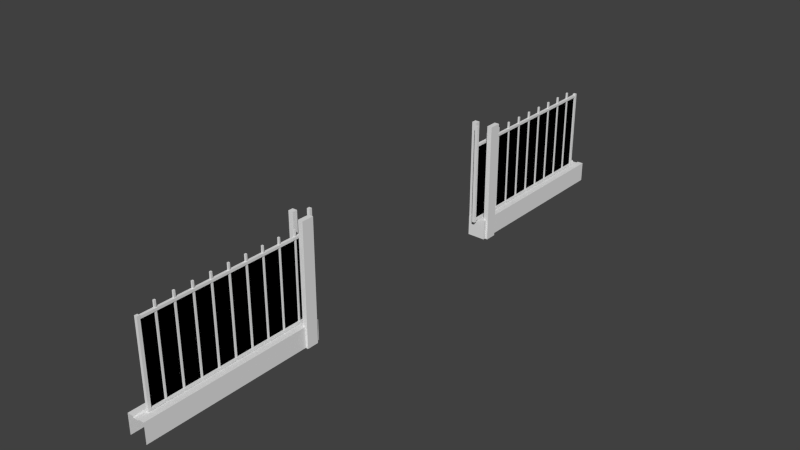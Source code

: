 # Source: stklib_electricalFenceGate_a.blend  (saved by Blender 2.72.0; exported with 4.5.12 LTS)
import bpy
from mathutils import Matrix  # noqa: F401  (used for matrix-valued properties, if any)

bpy.ops.wm.read_factory_settings(use_empty=True)
scene = bpy.context.scene
scene.name = 'Scene'

# ---- collections
col_collection_1 = bpy.data.collections.new('Collection 1'); scene.collection.children.link(col_collection_1)

# ---- world
world_world = bpy.data.worlds.new('World'); scene.world = world_world
world_world.color = (0.05088, 0.05088, 0.05088)
world_world.use_sun_shadow = False
world_world.sun_shadow_jitter_overblur = 0.0
world_world.cycles.sampling_method = 'MANUAL'
world_world.cycles.sample_map_resolution = 256

# ---- meshes
me_cube_028 = bpy.data.meshes.new('Cube.028')
me_cube_028.from_pydata([(-0.138, -7.138, -0.3727), (-0.138, -6.862, -0.3727), (0.138, -6.862, -0.3727), (0.138, -7.138, -0.3727), (-0.138, -7.138, 6.373), (-0.138, -6.862, 6.373), (0.138, -6.862, 6.373), (0.138, -7.138, 6.373), (0.862, -7.538, -0.3727), (0.862, -6.862, -0.3727), (1.138, -6.862, -0.3727), (1.138, -7.538, -0.3727), (0.862, -7.538, 6.373), (0.862, -6.862, 6.373), (1.138, -6.862, 6.373), (1.138, -7.538, 6.373), (-0.02107, -17.02, 0.8), (1.021, -17.02, 0.8), (-0.02107, -6.679, 0.8), (1.021, -6.679, 0.8), (0.3263, -17.02, 0.8), (0.6737, -17.02, 0.8), (0.6737, -6.679, 0.8), (0.3263, -6.679, 0.8), (0.3263, -17.02, 0.7229), (0.6737, -17.02, 0.7229), (0.6737, -6.679, 0.7229), (0.3263, -6.679, 0.7229), (-0.02107, -17.02, -0.3402), (1.021, -17.02, -0.3402), (-0.02107, -6.679, -0.3402), (1.021, -6.679, -0.3402), (0.4304, -16.27, 5.23), (0.4304, -6.43, 5.23), (0.5696, -6.43, 5.23), (0.5696, -16.27, 5.23), (0.4304, -16.27, 5.37), (0.4304, -6.43, 5.37), (0.5696, -6.43, 5.37), (0.5696, -16.27, 5.37), (0.4304, -16.27, 0.7554), (0.4304, -6.43, 0.7554), (0.5696, -6.43, 0.7554), (0.5696, -16.27, 0.7554), (0.4304, -16.27, 0.8947), (0.4304, -6.43, 0.8947), (0.5696, -6.43, 0.8947), (0.5696, -16.27, 0.8947), (0.4198, -6.511, 0.7009), (0.4198, -6.35, 0.7009), (0.5802, -6.35, 0.7009), (0.5802, -6.511, 0.7009), (0.4198, -6.511, 6.424), (0.4198, -6.35, 6.424), (0.5802, -6.35, 6.424), (0.5802, -6.511, 6.424), (0.4198, -16.41, 0.7009), (0.4198, -16.25, 0.7009), (0.5802, -16.25, 0.7009), (0.5802, -16.41, 0.7009), (0.4198, -16.41, 5.424), (0.4198, -16.25, 5.424), (0.5802, -16.25, 5.424), (0.5802, -16.41, 5.424), (0.4968, -6.43, 5.23), (0.4968, -16.27, 5.23), (0.4968, -6.43, 0.8947), (0.4968, -16.27, 0.8947), (0.4968, -6.43, 5.23), (0.4968, -16.27, 5.23), (0.4968, -6.43, 0.8947), (0.4968, -16.27, 0.8947), (0.4533, -7.477, 0.6933), (0.4533, -7.384, 0.6933), (0.5467, -7.384, 0.6933), (0.5467, -7.477, 0.6933), (0.4533, -7.477, 5.732), (0.4533, -7.384, 5.732), (0.5467, -7.384, 5.732), (0.5467, -7.477, 5.732), (0.4533, -8.477, 0.6933), (0.4533, -8.384, 0.6933), (0.5467, -8.384, 0.6933), (0.5467, -8.477, 0.6933), (0.4533, -8.477, 5.732), (0.4533, -8.384, 5.732), (0.5467, -8.384, 5.732), (0.5467, -8.477, 5.732), (0.4533, -9.477, 0.6933), (0.4533, -9.384, 0.6933), (0.5467, -9.384, 0.6933), (0.5467, -9.477, 0.6933), (0.4533, -9.477, 5.732), (0.4533, -9.384, 5.732), (0.5467, -9.384, 5.732), (0.5467, -9.477, 5.732), (0.4533, -10.48, 0.6933), (0.4533, -10.38, 0.6933), (0.5467, -10.38, 0.6933), (0.5467, -10.48, 0.6933), (0.4533, -10.48, 5.732), (0.4533, -10.38, 5.732), (0.5467, -10.38, 5.732), (0.5467, -10.48, 5.732), (0.4533, -11.48, 0.6933), (0.4533, -11.38, 0.6933), (0.5467, -11.38, 0.6933), (0.5467, -11.48, 0.6933), (0.4533, -11.48, 5.732), (0.4533, -11.38, 5.732), (0.5467, -11.38, 5.732), (0.5467, -11.48, 5.732), (0.4533, -12.48, 0.6933), (0.4533, -12.38, 0.6933), (0.5467, -12.38, 0.6933), (0.5467, -12.48, 0.6933), (0.4533, -12.48, 5.732), (0.4533, -12.38, 5.732), (0.5467, -12.38, 5.732), (0.5467, -12.48, 5.732), (0.4533, -13.48, 0.6933), (0.4533, -13.38, 0.6933), (0.5467, -13.38, 0.6933), (0.5467, -13.48, 0.6933), (0.4533, -13.48, 5.732), (0.4533, -13.38, 5.732), (0.5467, -13.38, 5.732), (0.5467, -13.48, 5.732), (0.4533, -14.48, 0.6933), (0.4533, -14.38, 0.6933), (0.5467, -14.38, 0.6933), (0.5467, -14.48, 0.6933), (0.4533, -14.48, 5.732), (0.4533, -14.38, 5.732), (0.5467, -14.38, 5.732), (0.5467, -14.48, 5.732), (0.4533, -15.48, 0.6933), (0.4533, -15.38, 0.6933), (0.5467, -15.38, 0.6933), (0.5467, -15.48, 0.6933), (0.4533, -15.48, 5.732), (0.4533, -15.38, 5.732), (0.5467, -15.38, 5.732), (0.5467, -15.48, 5.732), (-0.138, 7.138, -0.3727), (-0.138, 6.862, -0.3727), (0.138, 6.862, -0.3727), (0.138, 7.138, -0.3727), (-0.138, 7.138, 6.373), (-0.138, 6.862, 6.373), (0.138, 6.862, 6.373), (0.138, 7.138, 6.373), (0.862, 7.538, -0.3727), (0.862, 6.862, -0.3727), (1.138, 6.862, -0.3727), (1.138, 7.538, -0.3727), (0.862, 7.538, 6.373), (0.862, 6.862, 6.373), (1.138, 6.862, 6.373), (1.138, 7.538, 6.373), (-0.02107, 17.02, 0.8), (1.021, 17.02, 0.8), (-0.02107, 6.679, 0.8), (1.021, 6.679, 0.8), (0.3263, 17.02, 0.8), (0.6737, 17.02, 0.8), (0.6737, 6.679, 0.8), (0.3263, 6.679, 0.8), (0.3263, 17.02, 0.7229), (0.6737, 17.02, 0.7229), (0.6737, 6.679, 0.7229), (0.3263, 6.679, 0.7229), (-0.02107, 17.02, -0.3402), (1.021, 17.02, -0.3402), (-0.02107, 6.679, -0.3402), (1.021, 6.679, -0.3402), (0.4304, 16.27, 5.23), (0.4304, 6.43, 5.23), (0.5696, 6.43, 5.23), (0.5696, 16.27, 5.23), (0.4304, 16.27, 5.37), (0.4304, 6.43, 5.37), (0.5696, 6.43, 5.37), (0.5696, 16.27, 5.37), (0.4304, 16.27, 0.7554), (0.4304, 6.43, 0.7554), (0.5696, 6.43, 0.7554), (0.5696, 16.27, 0.7554), (0.4304, 16.27, 0.8947), (0.4304, 6.43, 0.8947), (0.5696, 6.43, 0.8947), (0.5696, 16.27, 0.8947), (0.4198, 6.511, 0.7009), (0.4198, 6.35, 0.7009), (0.5802, 6.35, 0.7009), (0.5802, 6.511, 0.7009), (0.4198, 6.511, 6.424), (0.4198, 6.35, 6.424), (0.5802, 6.35, 6.424), (0.5802, 6.511, 6.424), (0.4198, 16.41, 0.7009), (0.4198, 16.25, 0.7009), (0.5802, 16.25, 0.7009), (0.5802, 16.41, 0.7009), (0.4198, 16.41, 5.424), (0.4198, 16.25, 5.424), (0.5802, 16.25, 5.424), (0.5802, 16.41, 5.424), (0.4968, 6.43, 5.23), (0.4968, 16.27, 5.23), (0.4968, 6.43, 0.8947), (0.4968, 16.27, 0.8947), (0.4968, 6.43, 5.23), (0.4968, 16.27, 5.23), (0.4968, 6.43, 0.8947), (0.4968, 16.27, 0.8947), (0.4533, 7.477, 0.6933), (0.4533, 7.384, 0.6933), (0.5467, 7.384, 0.6933), (0.5467, 7.477, 0.6933), (0.4533, 7.477, 5.732), (0.4533, 7.384, 5.732), (0.5467, 7.384, 5.732), (0.5467, 7.477, 5.732), (0.4533, 8.477, 0.6933), (0.4533, 8.384, 0.6933), (0.5467, 8.384, 0.6933), (0.5467, 8.477, 0.6933), (0.4533, 8.477, 5.732), (0.4533, 8.384, 5.732), (0.5467, 8.384, 5.732), (0.5467, 8.477, 5.732), (0.4533, 9.477, 0.6933), (0.4533, 9.384, 0.6933), (0.5467, 9.384, 0.6933), (0.5467, 9.477, 0.6933), (0.4533, 9.477, 5.732), (0.4533, 9.384, 5.732), (0.5467, 9.384, 5.732), (0.5467, 9.477, 5.732), (0.4533, 10.48, 0.6933), (0.4533, 10.38, 0.6933), (0.5467, 10.38, 0.6933), (0.5467, 10.48, 0.6933), (0.4533, 10.48, 5.732), (0.4533, 10.38, 5.732), (0.5467, 10.38, 5.732), (0.5467, 10.48, 5.732), (0.4533, 11.48, 0.6933), (0.4533, 11.38, 0.6933), (0.5467, 11.38, 0.6933), (0.5467, 11.48, 0.6933), (0.4533, 11.48, 5.732), (0.4533, 11.38, 5.732), (0.5467, 11.38, 5.732), (0.5467, 11.48, 5.732), (0.4533, 12.48, 0.6933), (0.4533, 12.38, 0.6933), (0.5467, 12.38, 0.6933), (0.5467, 12.48, 0.6933), (0.4533, 12.48, 5.732), (0.4533, 12.38, 5.732), (0.5467, 12.38, 5.732), (0.5467, 12.48, 5.732), (0.4533, 13.48, 0.6933), (0.4533, 13.38, 0.6933), (0.5467, 13.38, 0.6933), (0.5467, 13.48, 0.6933), (0.4533, 13.48, 5.732), (0.4533, 13.38, 5.732), (0.5467, 13.38, 5.732), (0.5467, 13.48, 5.732), (0.4533, 14.48, 0.6933), (0.4533, 14.38, 0.6933), (0.5467, 14.38, 0.6933), (0.5467, 14.48, 0.6933), (0.4533, 14.48, 5.732), (0.4533, 14.38, 5.732), (0.5467, 14.38, 5.732), (0.5467, 14.48, 5.732), (0.4533, 15.48, 0.6933), (0.4533, 15.38, 0.6933), (0.5467, 15.38, 0.6933), (0.5467, 15.48, 0.6933), (0.4533, 15.48, 5.732), (0.4533, 15.38, 5.732), (0.5467, 15.38, 5.732), (0.5467, 15.48, 5.732)], [], [(4, 5, 1, 0), (5, 6, 2, 1), (6, 7, 3, 2), (7, 4, 0, 3), (7, 6, 5, 4), (12, 13, 9, 8), (13, 14, 10, 9), (14, 15, 11, 10), (15, 12, 8, 11), (15, 14, 13, 12), (21, 17, 19, 22), (16, 20, 23, 18), (21, 22, 26, 25), (24, 25, 26, 27), (23, 20, 24, 27), (19, 17, 29, 31), (16, 18, 30, 28), (19, 31, 22), (18, 23, 30), (23, 27, 30), (26, 22, 31), (26, 31, 30, 27), (36, 37, 33, 32), (37, 38, 34, 33), (38, 39, 35, 34), (39, 36, 32, 35), (32, 33, 34, 35), (39, 38, 37, 36), (44, 45, 41, 40), (45, 46, 42, 41), (46, 47, 43, 42), (47, 44, 40, 43), (40, 41, 42, 43), (47, 46, 45, 44), (52, 53, 49, 48), (53, 54, 50, 49), (54, 55, 51, 50), (55, 52, 48, 51), (48, 49, 50, 51), (55, 54, 53, 52), (60, 61, 57, 56), (61, 62, 58, 57), (62, 63, 59, 58), (63, 60, 56, 59), (56, 57, 58, 59), (63, 62, 61, 60), (68, 70, 71, 69), (64, 65, 67, 66), (76, 77, 73, 72), (77, 78, 74, 73), (78, 79, 75, 74), (79, 76, 72, 75), (72, 73, 74, 75), (79, 78, 77, 76), (84, 85, 81, 80), (85, 86, 82, 81), (86, 87, 83, 82), (87, 84, 80, 83), (80, 81, 82, 83), (87, 86, 85, 84), (92, 93, 89, 88), (93, 94, 90, 89), (94, 95, 91, 90), (95, 92, 88, 91), (88, 89, 90, 91), (95, 94, 93, 92), (100, 101, 97, 96), (101, 102, 98, 97), (102, 103, 99, 98), (103, 100, 96, 99), (96, 97, 98, 99), (103, 102, 101, 100), (108, 109, 105, 104), (109, 110, 106, 105), (110, 111, 107, 106), (111, 108, 104, 107), (104, 105, 106, 107), (111, 110, 109, 108), (116, 117, 113, 112), (117, 118, 114, 113), (118, 119, 115, 114), (119, 116, 112, 115), (112, 113, 114, 115), (119, 118, 117, 116), (124, 125, 121, 120), (125, 126, 122, 121), (126, 127, 123, 122), (127, 124, 120, 123), (120, 121, 122, 123), (127, 126, 125, 124), (132, 133, 129, 128), (133, 134, 130, 129), (134, 135, 131, 130), (135, 132, 128, 131), (128, 129, 130, 131), (135, 134, 133, 132), (140, 141, 137, 136), (141, 142, 138, 137), (142, 143, 139, 138), (143, 140, 136, 139), (136, 137, 138, 139), (143, 142, 141, 140), (148, 144, 145, 149), (149, 145, 146, 150), (150, 146, 147, 151), (151, 147, 144, 148), (151, 148, 149, 150), (156, 152, 153, 157), (157, 153, 154, 158), (158, 154, 155, 159), (159, 155, 152, 156), (159, 156, 157, 158), (165, 166, 163, 161), (160, 162, 167, 164), (165, 169, 170, 166), (168, 171, 170, 169), (167, 171, 168, 164), (163, 175, 173, 161), (160, 172, 174, 162), (163, 166, 175), (162, 174, 167), (167, 174, 171), (170, 175, 166), (170, 171, 174, 175), (180, 176, 177, 181), (181, 177, 178, 182), (182, 178, 179, 183), (183, 179, 176, 180), (176, 179, 178, 177), (183, 180, 181, 182), (188, 184, 185, 189), (189, 185, 186, 190), (190, 186, 187, 191), (191, 187, 184, 188), (184, 187, 186, 185), (191, 188, 189, 190), (196, 192, 193, 197), (197, 193, 194, 198), (198, 194, 195, 199), (199, 195, 192, 196), (192, 195, 194, 193), (199, 196, 197, 198), (204, 200, 201, 205), (205, 201, 202, 206), (206, 202, 203, 207), (207, 203, 200, 204), (200, 203, 202, 201), (207, 204, 205, 206), (212, 213, 215, 214), (208, 210, 211, 209), (220, 216, 217, 221), (221, 217, 218, 222), (222, 218, 219, 223), (223, 219, 216, 220), (216, 219, 218, 217), (223, 220, 221, 222), (228, 224, 225, 229), (229, 225, 226, 230), (230, 226, 227, 231), (231, 227, 224, 228), (224, 227, 226, 225), (231, 228, 229, 230), (236, 232, 233, 237), (237, 233, 234, 238), (238, 234, 235, 239), (239, 235, 232, 236), (232, 235, 234, 233), (239, 236, 237, 238), (244, 240, 241, 245), (245, 241, 242, 246), (246, 242, 243, 247), (247, 243, 240, 244), (240, 243, 242, 241), (247, 244, 245, 246), (252, 248, 249, 253), (253, 249, 250, 254), (254, 250, 251, 255), (255, 251, 248, 252), (248, 251, 250, 249), (255, 252, 253, 254), (260, 256, 257, 261), (261, 257, 258, 262), (262, 258, 259, 263), (263, 259, 256, 260), (256, 259, 258, 257), (263, 260, 261, 262), (268, 264, 265, 269), (269, 265, 266, 270), (270, 266, 267, 271), (271, 267, 264, 268), (264, 267, 266, 265), (271, 268, 269, 270), (276, 272, 273, 277), (277, 273, 274, 278), (278, 274, 275, 279), (279, 275, 272, 276), (272, 275, 274, 273), (279, 276, 277, 278), (284, 280, 281, 285), (285, 281, 282, 286), (286, 282, 283, 287), (287, 283, 280, 284), (280, 283, 282, 281), (287, 284, 285, 286)])
_uv = me_cube_028.uv_layers.new(name='UVMap')
_uv.uv.foreach_set('vector', [0.4958, 0.0, 0.5798, 0.0, 0.5798, 1.0, 0.4958, 1.0, 0.8319, 0.0, 0.916, 0.0, 0.916, 1.0, 0.8319, 1.0, 0.4117, 0.0, 0.4958, 0.0, 0.4958, 1.0, 0.4117, 1.0, 0.6638, 0.0, 0.7479, 0.0, 0.7479, 1.0, 0.6638, 1.0, 1.0, 0.07729, 1.0, 0.1088, 0.916, 0.1088, 0.916, 0.07729, 0.2059, 0.0, 0.4117, 0.0, 0.4117, 1.0, 0.2059, 1.0, 0.7479, 0.0, 0.8319, 0.0, 0.8319, 1.0, 0.7479, 1.0, 0.0, 0.0, 0.2059, 0.0, 0.2059, 1.0, 5.809e-07, 1.0, 0.5798, 0.0, 0.6638, 0.0, 0.6638, 1.0, 0.5798, 1.0, 1.0, 0.0, 1.0, 0.07729, 0.916, 0.07729, 0.916, 0.0, 4.506e-05, 0.06651, 4.506e-05, 0.03293, 0.9997, 0.03293, 0.9997, 0.06651, 0.0002938, 0.1686, 0.0002938, 0.135, 1.0, 0.135, 1.0, 0.1686, -1.129, 0.7782, 2.128, 0.7782, 2.128, 0.835, -1.128, 0.835, -1.128, 0.9444, -1.128, 0.835, 2.128, 0.835, 2.128, 0.9444, 2.129, 1.001, -1.128, 1.001, -1.128, 0.9444, 2.128, 0.9444, 0.9997, -0.02909, 4.506e-05, -0.02909, 4.488e-05, -0.09204, 0.9997, -0.09204, 0.0002938, 0.2306, 1.0, 0.2306, 1.0, 0.2935, 0.0002938, 0.2935, 0.6607, 0.1108, 0.6607, 0.2157, 0.5536, 0.1108, 0.3393, 0.1108, 0.4464, 0.1108, 0.3393, 0.2157, 0.4464, 0.1108, 0.4464, 0.1346, 0.3393, 0.2157, 0.5536, 0.1346, 0.5536, 0.1108, 0.6607, 0.2157, 0.5536, 0.1346, 0.6607, 0.2157, 0.3393, 0.2157, 0.4464, 0.1346, -0.1314, 1.438, -0.1314, -0.4376, -0.02936, -0.4376, -0.02936, 1.438, 1.32, -0.2357, 1.422, -0.2357, 1.422, -0.2091, 1.32, -0.2091, -0.3355, 1.438, -0.3355, -0.4376, -0.2335, -0.4376, -0.2335, 1.438, 1.32, -0.2887, 1.422, -0.2887, 1.422, -0.2622, 1.32, -0.2622, 0.0727, 1.438, 0.0727, -0.4376, 0.1748, -0.4376, 0.1748, 1.438, 0.3789, -0.4376, 0.3789, 1.438, 0.2768, 1.438, 0.2768, -0.4376, -0.2335, 1.438, -0.2335, -0.4376, -0.1314, -0.4376, -0.1314, 1.438, 1.32, -0.2622, 1.422, -0.2622, 1.422, -0.2357, 1.32, -0.2357, -0.4376, 1.438, -0.4376, -0.4376, -0.3355, -0.4376, -0.3355, 1.438, 1.32, -0.3153, 1.422, -0.3153, 1.422, -0.2887, 1.32, -0.2887, -0.02936, 1.438, -0.02936, -0.4376, 0.0727, -0.4376, 0.0727, 1.438, 0.2768, -0.4376, 0.2768, 1.438, 0.1748, 1.438, 0.1748, -0.4376, 0.3789, -0.4376, 0.4965, -0.4376, 0.4965, 1.034, 0.3789, 1.034, 0.7318, -0.4376, 0.8494, -0.4376, 0.8494, 1.034, 0.7318, 1.034, 0.4965, -0.4376, 0.6141, -0.4376, 0.6141, 1.034, 0.4965, 1.034, 0.6141, -0.4376, 0.7318, -0.4376, 0.7318, 1.034, 0.6141, 1.034, 1.438, -0.4376, 1.438, -0.407, 1.32, -0.407, 1.32, -0.4376, 1.438, -0.407, 1.438, -0.3764, 1.32, -0.3764, 1.32, -0.407, 1.32, 0.8437, 1.202, 0.8437, 1.202, -0.4376, 1.32, -0.4376, 0.967, -0.4376, 1.085, -0.4376, 1.085, 0.8437, 0.967, 0.8437, 1.202, 0.8437, 1.085, 0.8437, 1.085, -0.4376, 1.202, -0.4376, 0.8494, -0.4376, 0.967, -0.4376, 0.967, 0.8437, 0.8494, 0.8437, 1.32, -0.3458, 1.32, -0.3764, 1.438, -0.3764, 1.438, -0.3458, 1.438, -0.3458, 1.438, -0.3153, 1.32, -0.3153, 1.32, -0.3458, 19.23, 12.38, 19.23, -11.74, -18.23, -11.74, -18.23, 12.38, 19.23, 12.38, -18.23, 12.38, -18.23, -11.74, 19.23, -11.74, 0.3789, -0.4376, 0.4965, -0.4376, 0.4965, 1.034, 0.3789, 1.034, 0.7318, -0.4376, 0.8494, -0.4376, 0.8494, 1.034, 0.7318, 1.034, 0.4965, -0.4376, 0.6141, -0.4376, 0.6141, 1.034, 0.4965, 1.034, 0.6141, -0.4376, 0.7318, -0.4376, 0.7318, 1.034, 0.6141, 1.034, 1.438, -0.4376, 1.438, -0.407, 1.32, -0.407, 1.32, -0.4376, 1.438, -0.407, 1.438, -0.3764, 1.32, -0.3764, 1.32, -0.407, 0.3789, -0.4376, 0.4965, -0.4376, 0.4965, 1.034, 0.3789, 1.034, 0.7318, -0.4376, 0.8494, -0.4376, 0.8494, 1.034, 0.7318, 1.034, 0.4965, -0.4376, 0.6141, -0.4376, 0.6141, 1.034, 0.4965, 1.034, 0.6141, -0.4376, 0.7318, -0.4376, 0.7318, 1.034, 0.6141, 1.034, 1.438, -0.4376, 1.438, -0.407, 1.32, -0.407, 1.32, -0.4376, 1.438, -0.407, 1.438, -0.3764, 1.32, -0.3764, 1.32, -0.407, 0.3789, -0.4376, 0.4965, -0.4376, 0.4965, 1.034, 0.3789, 1.034, 0.7318, -0.4376, 0.8494, -0.4376, 0.8494, 1.034, 0.7318, 1.034, 0.4965, -0.4376, 0.6141, -0.4376, 0.6141, 1.034, 0.4965, 1.034, 0.6141, -0.4376, 0.7318, -0.4376, 0.7318, 1.034, 0.6141, 1.034, 1.438, -0.4376, 1.438, -0.407, 1.32, -0.407, 1.32, -0.4376, 1.438, -0.407, 1.438, -0.3764, 1.32, -0.3764, 1.32, -0.407, 0.3789, -0.4376, 0.4965, -0.4376, 0.4965, 1.034, 0.3789, 1.034, 0.7318, -0.4376, 0.8494, -0.4376, 0.8494, 1.034, 0.7318, 1.034, 0.4965, -0.4376, 0.6141, -0.4376, 0.6141, 1.034, 0.4965, 1.034, 0.6141, -0.4376, 0.7318, -0.4376, 0.7318, 1.034, 0.6141, 1.034, 1.438, -0.4376, 1.438, -0.407, 1.32, -0.407, 1.32, -0.4376, 1.438, -0.407, 1.438, -0.3764, 1.32, -0.3764, 1.32, -0.407, 0.3789, -0.4376, 0.4965, -0.4376, 0.4965, 1.034, 0.3789, 1.034, 0.7318, -0.4376, 0.8494, -0.4376, 0.8494, 1.034, 0.7318, 1.034, 0.4965, -0.4376, 0.6141, -0.4376, 0.6141, 1.034, 0.4965, 1.034, 0.6141, -0.4376, 0.7318, -0.4376, 0.7318, 1.034, 0.6141, 1.034, 1.438, -0.4376, 1.438, -0.407, 1.32, -0.407, 1.32, -0.4376, 1.438, -0.407, 1.438, -0.3764, 1.32, -0.3764, 1.32, -0.407, 0.3789, -0.4376, 0.4965, -0.4376, 0.4965, 1.034, 0.3789, 1.034, 0.7318, -0.4376, 0.8494, -0.4376, 0.8494, 1.034, 0.7318, 1.034, 0.4965, -0.4376, 0.6141, -0.4376, 0.6141, 1.034, 0.4965, 1.034, 0.6141, -0.4376, 0.7318, -0.4376, 0.7318, 1.034, 0.6141, 1.034, 1.438, -0.4376, 1.438, -0.407, 1.32, -0.407, 1.32, -0.4376, 1.438, -0.407, 1.438, -0.3764, 1.32, -0.3764, 1.32, -0.407, 0.3789, -0.4376, 0.4965, -0.4376, 0.4965, 1.034, 0.3789, 1.034, 0.7318, -0.4376, 0.8494, -0.4376, 0.8494, 1.034, 0.7318, 1.034, 0.4965, -0.4376, 0.6141, -0.4376, 0.6141, 1.034, 0.4965, 1.034, 0.6141, -0.4376, 0.7318, -0.4376, 0.7318, 1.034, 0.6141, 1.034, 1.438, -0.4376, 1.438, -0.407, 1.32, -0.407, 1.32, -0.4376, 1.438, -0.407, 1.438, -0.3764, 1.32, -0.3764, 1.32, -0.407, 0.3789, -0.4376, 0.4965, -0.4376, 0.4965, 1.034, 0.3789, 1.034, 0.7318, -0.4376, 0.8494, -0.4376, 0.8494, 1.034, 0.7318, 1.034, 0.4965, -0.4376, 0.6141, -0.4376, 0.6141, 1.034, 0.4965, 1.034, 0.6141, -0.4376, 0.7318, -0.4376, 0.7318, 1.034, 0.6141, 1.034, 1.438, -0.4376, 1.438, -0.407, 1.32, -0.407, 1.32, -0.4376, 1.438, -0.407, 1.438, -0.3764, 1.32, -0.3764, 1.32, -0.407, 0.3789, -0.4376, 0.4965, -0.4376, 0.4965, 1.034, 0.3789, 1.034, 0.7318, -0.4376, 0.8494, -0.4376, 0.8494, 1.034, 0.7318, 1.034, 0.4965, -0.4376, 0.6141, -0.4376, 0.6141, 1.034, 0.4965, 1.034, 0.6141, -0.4376, 0.7318, -0.4376, 0.7318, 1.034, 0.6141, 1.034, 1.438, -0.4376, 1.438, -0.407, 1.32, -0.407, 1.32, -0.4376, 1.438, -0.407, 1.438, -0.3764, 1.32, -0.3764, 1.32, -0.407, 0.4958, 0.0, 0.4958, 1.0, 0.5798, 1.0, 0.5798, 0.0, 0.8319, 0.0, 0.8319, 1.0, 0.916, 1.0, 0.916, 0.0, 0.4117, 0.0, 0.4117, 1.0, 0.4958, 1.0, 0.4958, 0.0, 0.6638, 0.0, 0.6638, 1.0, 0.7479, 1.0, 0.7479, 0.0, 1.0, 0.07729, 0.916, 0.07729, 0.916, 0.1088, 1.0, 0.1088, 0.2059, 0.0, 0.2059, 1.0, 0.4117, 1.0, 0.4117, 0.0, 0.7479, 0.0, 0.7479, 1.0, 0.8319, 1.0, 0.8319, 0.0, 0.0, 0.0, 5.809e-07, 1.0, 0.2059, 1.0, 0.2059, 0.0, 0.5798, 0.0, 0.5798, 1.0, 0.6638, 1.0, 0.6638, 0.0, 1.0, 0.0, 0.916, 0.0, 0.916, 0.07729, 1.0, 0.07729, 4.506e-05, 0.06651, 0.9997, 0.06651, 0.9997, 0.03293, 4.506e-05, 0.03293, 0.0002938, 0.1686, 1.0, 0.1686, 1.0, 0.135, 0.0002938, 0.135, -1.129, 0.7782, -1.128, 0.835, 2.128, 0.835, 2.128, 0.7782, -1.128, 0.9444, 2.128, 0.9444, 2.128, 0.835, -1.128, 0.835, 2.129, 1.001, 2.128, 0.9444, -1.128, 0.9444, -1.128, 1.001, 0.9997, -0.02909, 0.9997, -0.09204, 4.488e-05, -0.09204, 4.506e-05, -0.02909, 0.0002938, 0.2306, 0.0002938, 0.2935, 1.0, 0.2935, 1.0, 0.2306, 0.6607, 0.1108, 0.5536, 0.1108, 0.6607, 0.2157, 0.3393, 0.1108, 0.3393, 0.2157, 0.4464, 0.1108, 0.4464, 0.1108, 0.3393, 0.2157, 0.4464, 0.1346, 0.5536, 0.1346, 0.6607, 0.2157, 0.5536, 0.1108, 0.5536, 0.1346, 0.4464, 0.1346, 0.3393, 0.2157, 0.6607, 0.2157, -0.1314, 1.438, -0.02936, 1.438, -0.02936, -0.4376, -0.1314, -0.4376, 1.32, -0.2357, 1.32, -0.2091, 1.422, -0.2091, 1.422, -0.2357, -0.3355, 1.438, -0.2335, 1.438, -0.2335, -0.4376, -0.3355, -0.4376, 1.32, -0.2887, 1.32, -0.2622, 1.422, -0.2622, 1.422, -0.2887, 0.0727, 1.438, 0.1748, 1.438, 0.1748, -0.4376, 0.0727, -0.4376, 0.3789, -0.4376, 0.2768, -0.4376, 0.2768, 1.438, 0.3789, 1.438, -0.2335, 1.438, -0.1314, 1.438, -0.1314, -0.4376, -0.2335, -0.4376, 1.32, -0.2622, 1.32, -0.2357, 1.422, -0.2357, 1.422, -0.2622, -0.4376, 1.438, -0.3355, 1.438, -0.3355, -0.4376, -0.4376, -0.4376, 1.32, -0.3153, 1.32, -0.2887, 1.422, -0.2887, 1.422, -0.3153, -0.02936, 1.438, 0.0727, 1.438, 0.0727, -0.4376, -0.02936, -0.4376, 0.2768, -0.4376, 0.1748, -0.4376, 0.1748, 1.438, 0.2768, 1.438, 0.3789, -0.4376, 0.3789, 1.034, 0.4965, 1.034, 0.4965, -0.4376, 0.7318, -0.4376, 0.7318, 1.034, 0.8494, 1.034, 0.8494, -0.4376, 0.4965, -0.4376, 0.4965, 1.034, 0.6141, 1.034, 0.6141, -0.4376, 0.6141, -0.4376, 0.6141, 1.034, 0.7318, 1.034, 0.7318, -0.4376, 1.438, -0.4376, 1.32, -0.4376, 1.32, -0.407, 1.438, -0.407, 1.438, -0.407, 1.32, -0.407, 1.32, -0.3764, 1.438, -0.3764, 1.32, 0.8437, 1.32, -0.4376, 1.202, -0.4376, 1.202, 0.8437, 0.967, -0.4376, 0.967, 0.8437, 1.085, 0.8437, 1.085, -0.4376, 1.202, 0.8437, 1.202, -0.4376, 1.085, -0.4376, 1.085, 0.8437, 0.8494, -0.4376, 0.8494, 0.8437, 0.967, 0.8437, 0.967, -0.4376, 1.32, -0.3458, 1.438, -0.3458, 1.438, -0.3764, 1.32, -0.3764, 1.438, -0.3458, 1.32, -0.3458, 1.32, -0.3153, 1.438, -0.3153, 19.23, 12.38, -18.23, 12.38, -18.23, -11.74, 19.23, -11.74, 19.23, 12.38, 19.23, -11.74, -18.23, -11.74, -18.23, 12.38, 0.3789, -0.4376, 0.3789, 1.034, 0.4965, 1.034, 0.4965, -0.4376, 0.7318, -0.4376, 0.7318, 1.034, 0.8494, 1.034, 0.8494, -0.4376, 0.4965, -0.4376, 0.4965, 1.034, 0.6141, 1.034, 0.6141, -0.4376, 0.6141, -0.4376, 0.6141, 1.034, 0.7318, 1.034, 0.7318, -0.4376, 1.438, -0.4376, 1.32, -0.4376, 1.32, -0.407, 1.438, -0.407, 1.438, -0.407, 1.32, -0.407, 1.32, -0.3764, 1.438, -0.3764, 0.3789, -0.4376, 0.3789, 1.034, 0.4965, 1.034, 0.4965, -0.4376, 0.7318, -0.4376, 0.7318, 1.034, 0.8494, 1.034, 0.8494, -0.4376, 0.4965, -0.4376, 0.4965, 1.034, 0.6141, 1.034, 0.6141, -0.4376, 0.6141, -0.4376, 0.6141, 1.034, 0.7318, 1.034, 0.7318, -0.4376, 1.438, -0.4376, 1.32, -0.4376, 1.32, -0.407, 1.438, -0.407, 1.438, -0.407, 1.32, -0.407, 1.32, -0.3764, 1.438, -0.3764, 0.3789, -0.4376, 0.3789, 1.034, 0.4965, 1.034, 0.4965, -0.4376, 0.7318, -0.4376, 0.7318, 1.034, 0.8494, 1.034, 0.8494, -0.4376, 0.4965, -0.4376, 0.4965, 1.034, 0.6141, 1.034, 0.6141, -0.4376, 0.6141, -0.4376, 0.6141, 1.034, 0.7318, 1.034, 0.7318, -0.4376, 1.438, -0.4376, 1.32, -0.4376, 1.32, -0.407, 1.438, -0.407, 1.438, -0.407, 1.32, -0.407, 1.32, -0.3764, 1.438, -0.3764, 0.3789, -0.4376, 0.3789, 1.034, 0.4965, 1.034, 0.4965, -0.4376, 0.7318, -0.4376, 0.7318, 1.034, 0.8494, 1.034, 0.8494, -0.4376, 0.4965, -0.4376, 0.4965, 1.034, 0.6141, 1.034, 0.6141, -0.4376, 0.6141, -0.4376, 0.6141, 1.034, 0.7318, 1.034, 0.7318, -0.4376, 1.438, -0.4376, 1.32, -0.4376, 1.32, -0.407, 1.438, -0.407, 1.438, -0.407, 1.32, -0.407, 1.32, -0.3764, 1.438, -0.3764, 0.3789, -0.4376, 0.3789, 1.034, 0.4965, 1.034, 0.4965, -0.4376, 0.7318, -0.4376, 0.7318, 1.034, 0.8494, 1.034, 0.8494, -0.4376, 0.4965, -0.4376, 0.4965, 1.034, 0.6141, 1.034, 0.6141, -0.4376, 0.6141, -0.4376, 0.6141, 1.034, 0.7318, 1.034, 0.7318, -0.4376, 1.438, -0.4376, 1.32, -0.4376, 1.32, -0.407, 1.438, -0.407, 1.438, -0.407, 1.32, -0.407, 1.32, -0.3764, 1.438, -0.3764, 0.3789, -0.4376, 0.3789, 1.034, 0.4965, 1.034, 0.4965, -0.4376, 0.7318, -0.4376, 0.7318, 1.034, 0.8494, 1.034, 0.8494, -0.4376, 0.4965, -0.4376, 0.4965, 1.034, 0.6141, 1.034, 0.6141, -0.4376, 0.6141, -0.4376, 0.6141, 1.034, 0.7318, 1.034, 0.7318, -0.4376, 1.438, -0.4376, 1.32, -0.4376, 1.32, -0.407, 1.438, -0.407, 1.438, -0.407, 1.32, -0.407, 1.32, -0.3764, 1.438, -0.3764, 0.3789, -0.4376, 0.3789, 1.034, 0.4965, 1.034, 0.4965, -0.4376, 0.7318, -0.4376, 0.7318, 1.034, 0.8494, 1.034, 0.8494, -0.4376, 0.4965, -0.4376, 0.4965, 1.034, 0.6141, 1.034, 0.6141, -0.4376, 0.6141, -0.4376, 0.6141, 1.034, 0.7318, 1.034, 0.7318, -0.4376, 1.438, -0.4376, 1.32, -0.4376, 1.32, -0.407, 1.438, -0.407, 1.438, -0.407, 1.32, -0.407, 1.32, -0.3764, 1.438, -0.3764, 0.3789, -0.4376, 0.3789, 1.034, 0.4965, 1.034, 0.4965, -0.4376, 0.7318, -0.4376, 0.7318, 1.034, 0.8494, 1.034, 0.8494, -0.4376, 0.4965, -0.4376, 0.4965, 1.034, 0.6141, 1.034, 0.6141, -0.4376, 0.6141, -0.4376, 0.6141, 1.034, 0.7318, 1.034, 0.7318, -0.4376, 1.438, -0.4376, 1.32, -0.4376, 1.32, -0.407, 1.438, -0.407, 1.438, -0.407, 1.32, -0.407, 1.32, -0.3764, 1.438, -0.3764, 0.3789, -0.4376, 0.3789, 1.034, 0.4965, 1.034, 0.4965, -0.4376, 0.7318, -0.4376, 0.7318, 1.034, 0.8494, 1.034, 0.8494, -0.4376, 0.4965, -0.4376, 0.4965, 1.034, 0.6141, 1.034, 0.6141, -0.4376, 0.6141, -0.4376, 0.6141, 1.034, 0.7318, 1.034, 0.7318, -0.4376, 1.438, -0.4376, 1.32, -0.4376, 1.32, -0.407, 1.438, -0.407, 1.438, -0.407, 1.32, -0.407, 1.32, -0.3764, 1.438, -0.3764])
me_cube_028.use_remesh_preserve_volume = False
me_cube_028.use_remesh_preserve_attributes = False
me_cube_028.use_mirror_vertex_groups = False
me_cube_028.update()

# ---- objects
ob_stklib_electricalfencegate_a_main = bpy.data.objects.new('stklib_electricalFenceGate_a_main', me_cube_028)

# ---- transforms, parenting, visibility, modifiers, constraints
ob_stklib_electricalfencegate_a_main.location = (0.0, 0.0, 0.0)
ob_stklib_electricalfencegate_a_main.lineart.crease_threshold = 0.0

# ---- collection membership
col_collection_1.objects.link(ob_stklib_electricalfencegate_a_main)

# ---- scene / render settings (as saved in the file)
scene.frame_start = 1; scene.frame_end = 250; scene.frame_set(1)
scene.render.engine = 'BLENDER_EEVEE_NEXT'
scene.render.resolution_percentage = 50
scene.render.dither_intensity = 0.0
scene.cycles.use_denoising = False
scene.cycles.samples = 10
scene.cycles.sampling_pattern = 'TABULATED_SOBOL'
scene.cycles.light_sampling_threshold = 0.0
scene.cycles.use_adaptive_sampling = False
scene.cycles.use_light_tree = False
scene.cycles.blur_glossy = 0.0
scene.cycles.pixel_filter_type = 'GAUSSIAN'
scene.cycles.sample_clamp_indirect = 0.0
scene.view_settings.view_transform = 'Standard'
bpy.context.view_layer.update()

# ---- added for rendering (the .blend has no active camera and no usable light): camera, sun
cam_auto = bpy.data.cameras.new('AutoCamera')
cam_auto.lens = 50.0
cam_auto.sensor_width = 36.0
cam_auto.clip_end = 1000.0
ob_auto_camera = bpy.data.objects.new('AutoCamera', cam_auto)
scene.collection.objects.link(ob_auto_camera)
ob_auto_camera.location = (32.64, -38.568, 28.7377)
ob_auto_camera.rotation_euler = (1.09748, -7.21219e-08, 0.694738)
scene.camera = ob_auto_camera
light_auto_sun = bpy.data.lights.new('AutoSun', 'SUN')
light_auto_sun.energy = 3.0
light_auto_sun.angle = 0.0523599
ob_auto_sun = bpy.data.objects.new('AutoSun', light_auto_sun)
scene.collection.objects.link(ob_auto_sun)
ob_auto_sun.rotation_euler = (0.872665, 0.174533, 0.523599)
bpy.context.view_layer.update()
